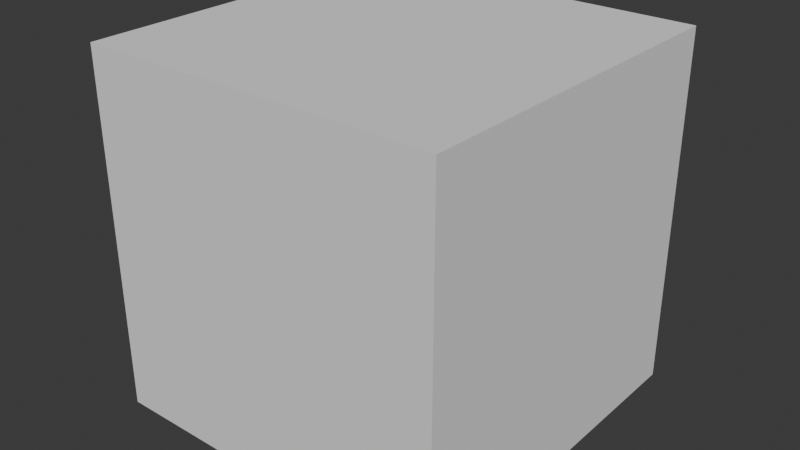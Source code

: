 # Source: AnimatedCube.blend  (saved by Blender 4.5.91; exported with 4.5.12 LTS)
import bpy
from mathutils import Matrix  # noqa: F401  (used for matrix-valued properties, if any)

bpy.ops.wm.read_factory_settings(use_empty=True)
scene = bpy.context.scene
scene.name = 'Scene'

# ---- collections
col_collection = bpy.data.collections.new('Collection'); scene.collection.children.link(col_collection)

# ---- world
world_world = bpy.data.worlds.new('World'); scene.world = world_world
world_world.use_nodes = True; world_world.node_tree.nodes.clear()
_N = world_world.node_tree.nodes; _L = world_world.node_tree.links
n0 = _N.new('ShaderNodeOutputWorld'); n0.name = 'World Output'; n0.location = (200, 100)
n1 = _N.new('ShaderNodeBackground'); n1.name = 'Background'; n1.location = (-200, 100)
n1.inputs[0].default_value = (0.05088, 0.05088, 0.05088, 1.0)
_L.new(n1.outputs[0], n0.inputs[0])
n0.is_active_output = True
world_world.color = (0.05088, 0.05088, 0.05088)
world_world.sun_shadow_jitter_overblur = 0.0

# ---- meshes
me_cube_001 = bpy.data.meshes.new('Cube.001')
me_cube_001.from_pydata([(-0.5, -0.5, -0.5), (-0.5, -0.5, 0.5), (-0.5, 0.5, -0.5), (-0.5, 0.5, 0.5), (0.5, -0.5, -0.5), (0.5, -0.5, 0.5), (0.5, 0.5, -0.5), (0.5, 0.5, 0.5)], [], [(0, 1, 3, 2), (2, 3, 7, 6), (6, 7, 5, 4), (4, 5, 1, 0), (2, 6, 4, 0), (7, 3, 1, 5)])
_uv = me_cube_001.uv_layers.new(name='UVMap')
_uv.uv.foreach_set('vector', [0.375, 0.0, 0.625, 0.0, 0.625, 0.25, 0.375, 0.25, 0.375, 0.25, 0.625, 0.25, 0.625, 0.5, 0.375, 0.5, 0.375, 0.5, 0.625, 0.5, 0.625, 0.75, 0.375, 0.75, 0.375, 0.75, 0.625, 0.75, 0.625, 1.0, 0.375, 1.0, 0.125, 0.5, 0.375, 0.5, 0.375, 0.75, 0.125, 0.75, 0.625, 0.5, 0.875, 0.5, 0.875, 0.75, 0.625, 0.75])
me_cube_001.update()

# ---- objects
ob_animated_cube = bpy.data.objects.new('Animated Cube', me_cube_001)

# ---- transforms, parenting, visibility, modifiers, constraints
ob_animated_cube.location = (0.0, 0.0, 0.5)

# ---- collection membership
col_collection.objects.link(ob_animated_cube)

# ---- scene / render settings (as saved in the file)
scene.frame_start = 1; scene.frame_end = 49; scene.frame_set(1)
scene.render.engine = 'BLENDER_EEVEE_NEXT'
bpy.context.view_layer.update()

# ---- added for rendering (the .blend has no active camera and no usable light): camera, sun
cam_auto = bpy.data.cameras.new('AutoCamera')
cam_auto.lens = 50.0
cam_auto.sensor_width = 36.0
cam_auto.clip_end = 1000.0
ob_auto_camera = bpy.data.objects.new('AutoCamera', cam_auto)
scene.collection.objects.link(ob_auto_camera)
ob_auto_camera.location = (1.60254, -1.92304, 1.78203)
ob_auto_camera.rotation_euler = (1.09748, -7.21219e-08, 0.694738)
scene.camera = ob_auto_camera
light_auto_sun = bpy.data.lights.new('AutoSun', 'SUN')
light_auto_sun.energy = 3.0
light_auto_sun.angle = 0.0523599
ob_auto_sun = bpy.data.objects.new('AutoSun', light_auto_sun)
scene.collection.objects.link(ob_auto_sun)
ob_auto_sun.rotation_euler = (0.872665, 0.174533, 0.523599)
bpy.context.view_layer.update()
